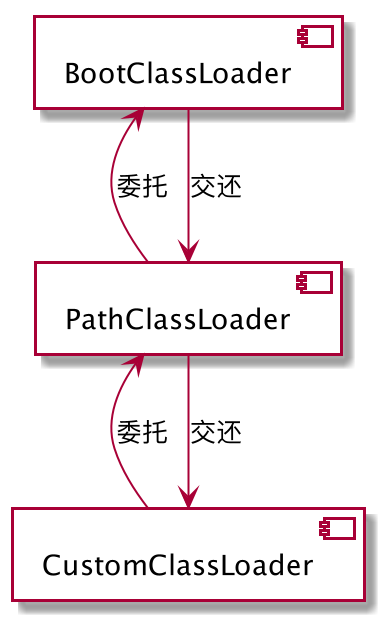

The diagram above was rendered by PlantUML. Its source (embedded in the PNG):
@startuml

component CustomClassLoader{
}

component PathClassLoader {

}

component BootClassLoader{

}


BootClassLoader<--PathClassLoader:委托
PathClassLoader<--CustomClassLoader:委托

BootClassLoader-->PathClassLoader:交还
PathClassLoader-->CustomClassLoader:交还
@enduml